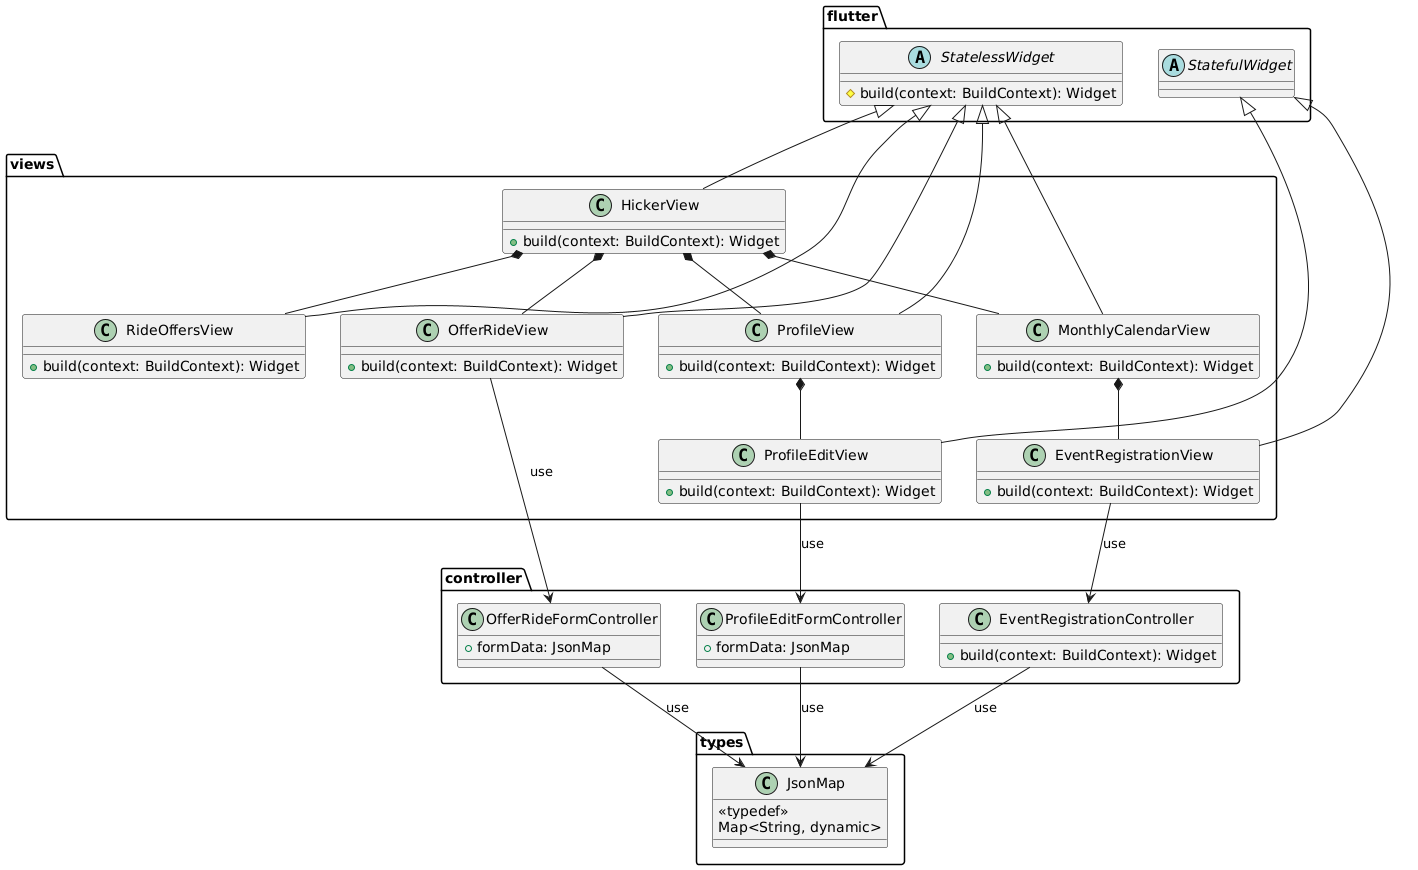

The diagram above was rendered by PlantUML. Its source (embedded in the PNG):
@startuml
package types {
  class JsonMap {
    <<typedef>>
    Map<String, dynamic>
  }
}

package flutter {
  abstract class StatefulWidget

  abstract class StatelessWidget {
  # build(context: BuildContext): Widget
}


}
package controller {
  class OfferRideFormController {
    + formData: JsonMap
  }
  
  class ProfileEditFormController {
    + formData: JsonMap
  }

  class EventRegistrationController {
    + build(context: BuildContext): Widget
  }
}

package views {
  class HickerView {
    + build(context: BuildContext): Widget
  }

  class MonthlyCalendarView {
    + build(context: BuildContext): Widget
  }

  class EventRegistrationView {
    + build(context: BuildContext): Widget
  }

  class ProfileView {
    + build(context: BuildContext): Widget
  }

  class ProfileEditView {
    + build(context: BuildContext): Widget
  }

  class OfferRideView {
    + build(context: BuildContext): Widget
  }

  class RideOffersView {
    + build(context: BuildContext): Widget
  }
}

StatelessWidget <|-- HickerView
StatelessWidget <|-- MonthlyCalendarView
StatelessWidget <|-- ProfileView
StatefulWidget <|-- ProfileEditView
StatelessWidget <|-- OfferRideView
StatelessWidget <|-- RideOffersView

StatefulWidget <|-- EventRegistrationView

HickerView *-- MonthlyCalendarView
HickerView *-- ProfileView
ProfileView *-- ProfileEditView
HickerView *-- OfferRideView
HickerView *-- RideOffersView

MonthlyCalendarView *-- EventRegistrationView

ProfileEditView --> ProfileEditFormController : use
OfferRideView --> OfferRideFormController : use

OfferRideFormController --> JsonMap : use
ProfileEditFormController --> JsonMap : use

EventRegistrationView --> EventRegistrationController : use

EventRegistrationController --> JsonMap : use
@enduml